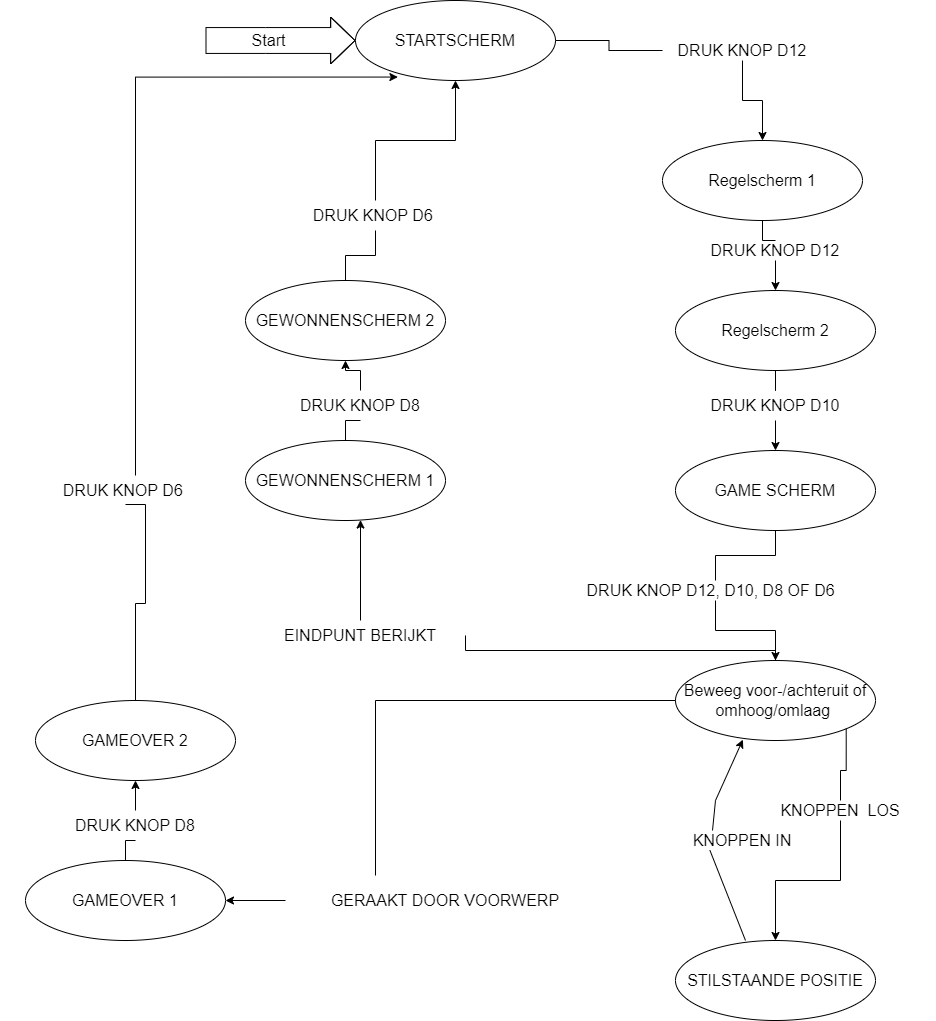

The diagram above was exported from draw.io. Its source (the exported page's mxGraphModel, read from the mxfile embedded in the PNG):
<mxGraphModel dx="2048" dy="1803" grid="1" gridSize="10" guides="1" tooltips="1" connect="1" arrows="1" fold="1" page="1" pageScale="1" pageWidth="827" pageHeight="1169" math="0" shadow="0">
  <root>
    <mxCell id="0" />
    <mxCell id="1" parent="0" />
    <mxCell id="W70qlBlDU9196SvuTKag-5" value="" style="shape=flexArrow;endArrow=classic;html=1;rounded=0;fontSize=16;width=25.88235294117647;endSize=7.788235294117648;" edge="1" parent="1" target="W70qlBlDU9196SvuTKag-7">
      <mxGeometry width="50" height="50" relative="1" as="geometry">
        <mxPoint x="170" y="-1120" as="sourcePoint" />
        <mxPoint x="280" y="-1120" as="targetPoint" />
        <Array as="points">
          <mxPoint x="230" y="-1120" />
        </Array>
      </mxGeometry>
    </mxCell>
    <mxCell id="W70qlBlDU9196SvuTKag-6" value="Start" style="edgeLabel;html=1;align=center;verticalAlign=middle;resizable=0;points=[];fontSize=16;" vertex="1" connectable="0" parent="W70qlBlDU9196SvuTKag-5">
      <mxGeometry x="-0.1733" y="1" relative="1" as="geometry">
        <mxPoint as="offset" />
      </mxGeometry>
    </mxCell>
    <mxCell id="W70qlBlDU9196SvuTKag-9" value="" style="edgeStyle=orthogonalEdgeStyle;rounded=0;orthogonalLoop=1;jettySize=auto;html=1;fontSize=16;startArrow=none;" edge="1" parent="1" source="W70qlBlDU9196SvuTKag-10" target="W70qlBlDU9196SvuTKag-8">
      <mxGeometry relative="1" as="geometry" />
    </mxCell>
    <mxCell id="W70qlBlDU9196SvuTKag-7" value="STARTSCHERM" style="ellipse;whiteSpace=wrap;html=1;fontSize=16;" vertex="1" parent="1">
      <mxGeometry x="320" y="-1160" width="200" height="80" as="geometry" />
    </mxCell>
    <mxCell id="W70qlBlDU9196SvuTKag-13" value="" style="edgeStyle=orthogonalEdgeStyle;rounded=0;orthogonalLoop=1;jettySize=auto;html=1;fontSize=16;startArrow=none;" edge="1" parent="1" source="W70qlBlDU9196SvuTKag-14" target="W70qlBlDU9196SvuTKag-12">
      <mxGeometry relative="1" as="geometry" />
    </mxCell>
    <mxCell id="W70qlBlDU9196SvuTKag-8" value="Regelscherm 1" style="ellipse;whiteSpace=wrap;html=1;fontSize=16;" vertex="1" parent="1">
      <mxGeometry x="627" y="-1020" width="200" height="80" as="geometry" />
    </mxCell>
    <mxCell id="W70qlBlDU9196SvuTKag-10" value="DRUK KNOP D12" style="text;html=1;strokeColor=none;fillColor=none;align=center;verticalAlign=middle;whiteSpace=wrap;rounded=0;fontSize=16;" vertex="1" parent="1">
      <mxGeometry x="627" y="-1120" width="160" height="20" as="geometry" />
    </mxCell>
    <mxCell id="W70qlBlDU9196SvuTKag-11" value="" style="edgeStyle=orthogonalEdgeStyle;rounded=0;orthogonalLoop=1;jettySize=auto;html=1;fontSize=16;endArrow=none;" edge="1" parent="1" source="W70qlBlDU9196SvuTKag-7" target="W70qlBlDU9196SvuTKag-10">
      <mxGeometry relative="1" as="geometry">
        <mxPoint x="519.9998918684535" y="-1119.9411764705883" as="sourcePoint" />
        <mxPoint x="727" y="-1020" as="targetPoint" />
      </mxGeometry>
    </mxCell>
    <mxCell id="W70qlBlDU9196SvuTKag-19" value="" style="edgeStyle=orthogonalEdgeStyle;rounded=0;orthogonalLoop=1;jettySize=auto;html=1;fontSize=16;startArrow=none;" edge="1" parent="1" source="W70qlBlDU9196SvuTKag-20" target="W70qlBlDU9196SvuTKag-18">
      <mxGeometry relative="1" as="geometry" />
    </mxCell>
    <mxCell id="W70qlBlDU9196SvuTKag-12" value="Regelscherm 2" style="ellipse;whiteSpace=wrap;html=1;fontSize=16;" vertex="1" parent="1">
      <mxGeometry x="640" y="-870" width="200" height="80" as="geometry" />
    </mxCell>
    <mxCell id="W70qlBlDU9196SvuTKag-14" value="DRUK KNOP D12" style="text;html=1;strokeColor=none;fillColor=none;align=center;verticalAlign=middle;whiteSpace=wrap;rounded=0;fontSize=16;" vertex="1" parent="1">
      <mxGeometry x="660" y="-920" width="160" height="20" as="geometry" />
    </mxCell>
    <mxCell id="W70qlBlDU9196SvuTKag-15" value="" style="edgeStyle=orthogonalEdgeStyle;rounded=0;orthogonalLoop=1;jettySize=auto;html=1;fontSize=16;endArrow=none;" edge="1" parent="1" source="W70qlBlDU9196SvuTKag-8" target="W70qlBlDU9196SvuTKag-14">
      <mxGeometry relative="1" as="geometry">
        <mxPoint x="727" y="-940" as="sourcePoint" />
        <mxPoint x="727" y="-860" as="targetPoint" />
      </mxGeometry>
    </mxCell>
    <mxCell id="W70qlBlDU9196SvuTKag-23" value="" style="edgeStyle=orthogonalEdgeStyle;rounded=0;orthogonalLoop=1;jettySize=auto;html=1;fontSize=16;startArrow=none;" edge="1" parent="1" source="W70qlBlDU9196SvuTKag-25" target="W70qlBlDU9196SvuTKag-22">
      <mxGeometry relative="1" as="geometry" />
    </mxCell>
    <mxCell id="W70qlBlDU9196SvuTKag-18" value="GAME SCHERM" style="ellipse;whiteSpace=wrap;html=1;fontSize=16;" vertex="1" parent="1">
      <mxGeometry x="640" y="-710" width="200" height="80" as="geometry" />
    </mxCell>
    <mxCell id="W70qlBlDU9196SvuTKag-20" value="DRUK KNOP D10" style="text;html=1;strokeColor=none;fillColor=none;align=center;verticalAlign=middle;whiteSpace=wrap;rounded=0;fontSize=16;" vertex="1" parent="1">
      <mxGeometry x="650" y="-770" width="180" height="30" as="geometry" />
    </mxCell>
    <mxCell id="W70qlBlDU9196SvuTKag-21" value="" style="edgeStyle=orthogonalEdgeStyle;rounded=0;orthogonalLoop=1;jettySize=auto;html=1;fontSize=16;endArrow=none;" edge="1" parent="1" source="W70qlBlDU9196SvuTKag-12" target="W70qlBlDU9196SvuTKag-20">
      <mxGeometry relative="1" as="geometry">
        <mxPoint x="740" y="-790" as="sourcePoint" />
        <mxPoint x="740" y="-710" as="targetPoint" />
      </mxGeometry>
    </mxCell>
    <mxCell id="W70qlBlDU9196SvuTKag-28" value="" style="edgeStyle=orthogonalEdgeStyle;rounded=0;orthogonalLoop=1;jettySize=auto;html=1;fontSize=16;startArrow=none;" edge="1" parent="1" source="W70qlBlDU9196SvuTKag-29" target="W70qlBlDU9196SvuTKag-27">
      <mxGeometry relative="1" as="geometry" />
    </mxCell>
    <mxCell id="W70qlBlDU9196SvuTKag-37" value="" style="edgeStyle=orthogonalEdgeStyle;rounded=0;orthogonalLoop=1;jettySize=auto;html=1;fontSize=16;startArrow=none;" edge="1" parent="1" source="W70qlBlDU9196SvuTKag-40" target="W70qlBlDU9196SvuTKag-36">
      <mxGeometry relative="1" as="geometry">
        <Array as="points" />
      </mxGeometry>
    </mxCell>
    <mxCell id="W70qlBlDU9196SvuTKag-50" value="" style="edgeStyle=orthogonalEdgeStyle;rounded=0;orthogonalLoop=1;jettySize=auto;html=1;fontSize=16;startArrow=none;" edge="1" parent="1" source="W70qlBlDU9196SvuTKag-51" target="W70qlBlDU9196SvuTKag-49">
      <mxGeometry relative="1" as="geometry">
        <Array as="points">
          <mxPoint x="380" y="-510" />
        </Array>
      </mxGeometry>
    </mxCell>
    <mxCell id="W70qlBlDU9196SvuTKag-22" value="Beweeg voor-/achteruit of omhoog/omlaag&amp;nbsp;" style="ellipse;whiteSpace=wrap;html=1;fontSize=16;" vertex="1" parent="1">
      <mxGeometry x="640" y="-500" width="200" height="80" as="geometry" />
    </mxCell>
    <mxCell id="W70qlBlDU9196SvuTKag-25" value="DRUK KNOP D12, D10, D8 OF D6&amp;nbsp;&amp;nbsp;" style="text;html=1;strokeColor=none;fillColor=none;align=center;verticalAlign=middle;whiteSpace=wrap;rounded=0;fontSize=16;" vertex="1" parent="1">
      <mxGeometry x="500" y="-580" width="360" height="20" as="geometry" />
    </mxCell>
    <mxCell id="W70qlBlDU9196SvuTKag-26" value="" style="edgeStyle=orthogonalEdgeStyle;rounded=0;orthogonalLoop=1;jettySize=auto;html=1;fontSize=16;endArrow=none;" edge="1" parent="1" source="W70qlBlDU9196SvuTKag-18" target="W70qlBlDU9196SvuTKag-25">
      <mxGeometry relative="1" as="geometry">
        <mxPoint x="740" y="-630" as="sourcePoint" />
        <mxPoint x="740" y="-500" as="targetPoint" />
      </mxGeometry>
    </mxCell>
    <mxCell id="W70qlBlDU9196SvuTKag-27" value="STILSTAANDE POSITIE" style="ellipse;whiteSpace=wrap;html=1;fontSize=16;" vertex="1" parent="1">
      <mxGeometry x="640" y="-220" width="200" height="80" as="geometry" />
    </mxCell>
    <mxCell id="W70qlBlDU9196SvuTKag-29" value="KNOPPEN&amp;nbsp; LOS" style="text;html=1;strokeColor=none;fillColor=none;align=center;verticalAlign=middle;whiteSpace=wrap;rounded=0;fontSize=16;" vertex="1" parent="1">
      <mxGeometry x="710" y="-360" width="190" height="20" as="geometry" />
    </mxCell>
    <mxCell id="W70qlBlDU9196SvuTKag-31" value="" style="edgeStyle=orthogonalEdgeStyle;rounded=0;orthogonalLoop=1;jettySize=auto;html=1;fontSize=16;endArrow=none;exitX=1;exitY=1;exitDx=0;exitDy=0;" edge="1" parent="1" source="W70qlBlDU9196SvuTKag-22" target="W70qlBlDU9196SvuTKag-29">
      <mxGeometry relative="1" as="geometry">
        <mxPoint x="780" y="-410" as="sourcePoint" />
        <mxPoint x="740" y="-220" as="targetPoint" />
      </mxGeometry>
    </mxCell>
    <mxCell id="W70qlBlDU9196SvuTKag-32" style="edgeStyle=orthogonalEdgeStyle;rounded=0;orthogonalLoop=1;jettySize=auto;html=1;exitX=0.5;exitY=1;exitDx=0;exitDy=0;fontSize=16;" edge="1" parent="1" source="W70qlBlDU9196SvuTKag-29" target="W70qlBlDU9196SvuTKag-29">
      <mxGeometry relative="1" as="geometry" />
    </mxCell>
    <mxCell id="W70qlBlDU9196SvuTKag-33" value="" style="endArrow=classic;html=1;rounded=0;fontSize=16;exitX=0.35;exitY=0;exitDx=0;exitDy=0;exitPerimeter=0;entryX=0.337;entryY=0.989;entryDx=0;entryDy=0;entryPerimeter=0;startArrow=none;" edge="1" parent="1" source="W70qlBlDU9196SvuTKag-34" target="W70qlBlDU9196SvuTKag-22">
      <mxGeometry width="50" height="50" relative="1" as="geometry">
        <mxPoint x="380" y="-310" as="sourcePoint" />
        <mxPoint x="430" y="-360" as="targetPoint" />
        <Array as="points">
          <mxPoint x="680" y="-360" />
        </Array>
      </mxGeometry>
    </mxCell>
    <mxCell id="W70qlBlDU9196SvuTKag-34" value="KNOPPEN IN&lt;br&gt;" style="text;html=1;strokeColor=none;fillColor=none;align=center;verticalAlign=middle;whiteSpace=wrap;rounded=0;fontSize=16;" vertex="1" parent="1">
      <mxGeometry x="607" y="-330" width="200" height="20" as="geometry" />
    </mxCell>
    <mxCell id="W70qlBlDU9196SvuTKag-35" value="" style="endArrow=none;html=1;rounded=0;fontSize=16;exitX=0.35;exitY=0;exitDx=0;exitDy=0;exitPerimeter=0;entryX=0.337;entryY=0.989;entryDx=0;entryDy=0;entryPerimeter=0;" edge="1" parent="1" source="W70qlBlDU9196SvuTKag-27" target="W70qlBlDU9196SvuTKag-34">
      <mxGeometry width="50" height="50" relative="1" as="geometry">
        <mxPoint x="710" y="-220" as="sourcePoint" />
        <mxPoint x="707.3999999999999" y="-420.8800000000001" as="targetPoint" />
        <Array as="points" />
      </mxGeometry>
    </mxCell>
    <mxCell id="W70qlBlDU9196SvuTKag-39" value="" style="edgeStyle=orthogonalEdgeStyle;rounded=0;orthogonalLoop=1;jettySize=auto;html=1;fontSize=16;startArrow=none;" edge="1" parent="1" source="W70qlBlDU9196SvuTKag-42" target="W70qlBlDU9196SvuTKag-38">
      <mxGeometry relative="1" as="geometry" />
    </mxCell>
    <mxCell id="W70qlBlDU9196SvuTKag-36" value="GAMEOVER 1" style="ellipse;whiteSpace=wrap;html=1;fontSize=16;" vertex="1" parent="1">
      <mxGeometry x="-10" y="-300" width="200" height="80" as="geometry" />
    </mxCell>
    <mxCell id="W70qlBlDU9196SvuTKag-45" value="" style="edgeStyle=orthogonalEdgeStyle;rounded=0;orthogonalLoop=1;jettySize=auto;html=1;fontSize=16;entryX=0.212;entryY=0.957;entryDx=0;entryDy=0;entryPerimeter=0;startArrow=none;" edge="1" parent="1" source="W70qlBlDU9196SvuTKag-46" target="W70qlBlDU9196SvuTKag-7">
      <mxGeometry relative="1" as="geometry">
        <mxPoint x="180" y="-730" as="targetPoint" />
        <Array as="points">
          <mxPoint x="100" y="-1083" />
        </Array>
      </mxGeometry>
    </mxCell>
    <mxCell id="W70qlBlDU9196SvuTKag-38" value="GAMEOVER 2" style="ellipse;whiteSpace=wrap;html=1;fontSize=16;" vertex="1" parent="1">
      <mxGeometry y="-460" width="200" height="80" as="geometry" />
    </mxCell>
    <mxCell id="W70qlBlDU9196SvuTKag-40" value="GERAAKT DOOR VOORWERP" style="text;html=1;strokeColor=none;fillColor=none;align=center;verticalAlign=middle;whiteSpace=wrap;rounded=0;fontSize=16;" vertex="1" parent="1">
      <mxGeometry x="250" y="-285" width="320" height="50" as="geometry" />
    </mxCell>
    <mxCell id="W70qlBlDU9196SvuTKag-41" value="" style="edgeStyle=orthogonalEdgeStyle;rounded=0;orthogonalLoop=1;jettySize=auto;html=1;fontSize=16;endArrow=none;" edge="1" parent="1" source="W70qlBlDU9196SvuTKag-22" target="W70qlBlDU9196SvuTKag-40">
      <mxGeometry relative="1" as="geometry">
        <mxPoint x="640.0001081315459" y="-459.9411764705883" as="sourcePoint" />
        <mxPoint x="189.9998918684537" y="-259.9411764705883" as="targetPoint" />
        <Array as="points">
          <mxPoint x="340" y="-460" />
        </Array>
      </mxGeometry>
    </mxCell>
    <mxCell id="W70qlBlDU9196SvuTKag-42" value="DRUK KNOP D8" style="text;html=1;strokeColor=none;fillColor=none;align=center;verticalAlign=middle;whiteSpace=wrap;rounded=0;fontSize=16;" vertex="1" parent="1">
      <mxGeometry x="-10" y="-350" width="220" height="30" as="geometry" />
    </mxCell>
    <mxCell id="W70qlBlDU9196SvuTKag-43" value="" style="edgeStyle=orthogonalEdgeStyle;rounded=0;orthogonalLoop=1;jettySize=auto;html=1;fontSize=16;endArrow=none;" edge="1" parent="1" source="W70qlBlDU9196SvuTKag-36" target="W70qlBlDU9196SvuTKag-42">
      <mxGeometry relative="1" as="geometry">
        <mxPoint x="90" y="-300" as="sourcePoint" />
        <mxPoint x="100" y="-380" as="targetPoint" />
      </mxGeometry>
    </mxCell>
    <mxCell id="W70qlBlDU9196SvuTKag-46" value="DRUK KNOP D6&amp;nbsp;" style="text;html=1;strokeColor=none;fillColor=none;align=center;verticalAlign=middle;whiteSpace=wrap;rounded=0;fontSize=16;" vertex="1" parent="1">
      <mxGeometry x="-35" y="-685" width="250" height="30" as="geometry" />
    </mxCell>
    <mxCell id="W70qlBlDU9196SvuTKag-48" value="" style="edgeStyle=orthogonalEdgeStyle;rounded=0;orthogonalLoop=1;jettySize=auto;html=1;fontSize=16;endArrow=none;" edge="1" parent="1" source="W70qlBlDU9196SvuTKag-38">
      <mxGeometry relative="1" as="geometry">
        <mxPoint x="100" y="-460" as="sourcePoint" />
        <mxPoint x="90" y="-656" as="targetPoint" />
        <Array as="points">
          <mxPoint x="100" y="-557" />
          <mxPoint x="110" y="-557" />
          <mxPoint x="110" y="-656" />
          <mxPoint x="90" y="-656" />
        </Array>
      </mxGeometry>
    </mxCell>
    <mxCell id="W70qlBlDU9196SvuTKag-54" value="" style="edgeStyle=orthogonalEdgeStyle;rounded=0;orthogonalLoop=1;jettySize=auto;html=1;fontSize=16;startArrow=none;" edge="1" parent="1" source="W70qlBlDU9196SvuTKag-60" target="W70qlBlDU9196SvuTKag-53">
      <mxGeometry relative="1" as="geometry" />
    </mxCell>
    <mxCell id="W70qlBlDU9196SvuTKag-49" value="GEWONNENSCHERM 1" style="ellipse;whiteSpace=wrap;html=1;fontSize=16;" vertex="1" parent="1">
      <mxGeometry x="210" y="-720" width="200" height="80" as="geometry" />
    </mxCell>
    <mxCell id="W70qlBlDU9196SvuTKag-51" value="EINDPUNT BERIJKT" style="text;html=1;strokeColor=none;fillColor=none;align=center;verticalAlign=middle;whiteSpace=wrap;rounded=0;fontSize=16;" vertex="1" parent="1">
      <mxGeometry x="220" y="-540" width="210" height="30" as="geometry" />
    </mxCell>
    <mxCell id="W70qlBlDU9196SvuTKag-52" value="" style="edgeStyle=orthogonalEdgeStyle;rounded=0;orthogonalLoop=1;jettySize=auto;html=1;fontSize=16;endArrow=none;entryX=1;entryY=0.5;entryDx=0;entryDy=0;" edge="1" parent="1" source="W70qlBlDU9196SvuTKag-22" target="W70qlBlDU9196SvuTKag-51">
      <mxGeometry relative="1" as="geometry">
        <mxPoint x="740.0000000000005" y="-500" as="sourcePoint" />
        <mxPoint x="380.00000000000045" y="-651.4342862858289" as="targetPoint" />
        <Array as="points">
          <mxPoint x="740" y="-510" />
          <mxPoint x="430" y="-510" />
        </Array>
      </mxGeometry>
    </mxCell>
    <mxCell id="W70qlBlDU9196SvuTKag-59" style="edgeStyle=orthogonalEdgeStyle;rounded=0;orthogonalLoop=1;jettySize=auto;html=1;fontSize=16;startArrow=none;" edge="1" parent="1" source="W70qlBlDU9196SvuTKag-62" target="W70qlBlDU9196SvuTKag-7">
      <mxGeometry relative="1" as="geometry" />
    </mxCell>
    <mxCell id="W70qlBlDU9196SvuTKag-53" value="GEWONNENSCHERM 2" style="ellipse;whiteSpace=wrap;html=1;fontSize=16;" vertex="1" parent="1">
      <mxGeometry x="210" y="-880" width="200" height="80" as="geometry" />
    </mxCell>
    <mxCell id="W70qlBlDU9196SvuTKag-60" value="DRUK KNOP D8" style="text;html=1;strokeColor=none;fillColor=none;align=center;verticalAlign=middle;whiteSpace=wrap;rounded=0;fontSize=16;" vertex="1" parent="1">
      <mxGeometry x="215" y="-770" width="220" height="30" as="geometry" />
    </mxCell>
    <mxCell id="W70qlBlDU9196SvuTKag-61" value="" style="edgeStyle=orthogonalEdgeStyle;rounded=0;orthogonalLoop=1;jettySize=auto;html=1;fontSize=16;endArrow=none;" edge="1" parent="1" source="W70qlBlDU9196SvuTKag-49" target="W70qlBlDU9196SvuTKag-60">
      <mxGeometry relative="1" as="geometry">
        <mxPoint x="310" y="-720" as="sourcePoint" />
        <mxPoint x="310" y="-800" as="targetPoint" />
      </mxGeometry>
    </mxCell>
    <mxCell id="W70qlBlDU9196SvuTKag-62" value="DRUK KNOP D6&amp;nbsp;" style="text;html=1;strokeColor=none;fillColor=none;align=center;verticalAlign=middle;whiteSpace=wrap;rounded=0;fontSize=16;" vertex="1" parent="1">
      <mxGeometry x="215" y="-960" width="250" height="30" as="geometry" />
    </mxCell>
    <mxCell id="W70qlBlDU9196SvuTKag-63" value="" style="edgeStyle=orthogonalEdgeStyle;rounded=0;orthogonalLoop=1;jettySize=auto;html=1;fontSize=16;endArrow=none;" edge="1" parent="1" source="W70qlBlDU9196SvuTKag-53" target="W70qlBlDU9196SvuTKag-62">
      <mxGeometry relative="1" as="geometry">
        <mxPoint x="310" y="-880" as="sourcePoint" />
        <mxPoint x="420.00000000000045" y="-1080" as="targetPoint" />
      </mxGeometry>
    </mxCell>
  </root>
</mxGraphModel>